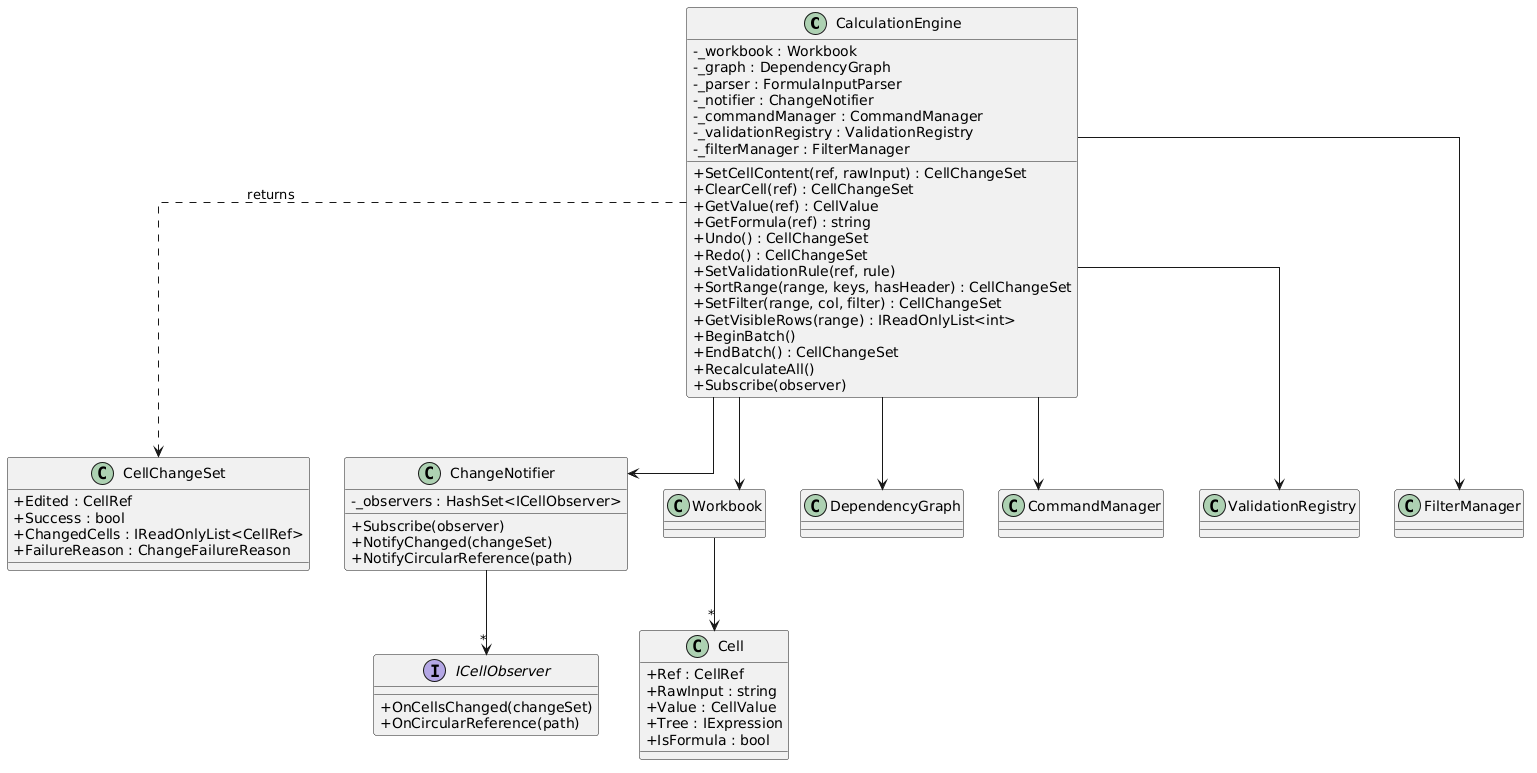

The diagram above was rendered by PlantUML. Its source (embedded in the PNG):
@startuml
skinparam classAttributeIconSize 0
skinparam linetype ortho

class CalculationEngine {
    - _workbook : Workbook
    - _graph : DependencyGraph
    - _parser : FormulaInputParser
    - _notifier : ChangeNotifier
    - _commandManager : CommandManager
    - _validationRegistry : ValidationRegistry
    - _filterManager : FilterManager
    + SetCellContent(ref, rawInput) : CellChangeSet
    + ClearCell(ref) : CellChangeSet
    + GetValue(ref) : CellValue
    + GetFormula(ref) : string
    + Undo() : CellChangeSet
    + Redo() : CellChangeSet
    + SetValidationRule(ref, rule)
    + SortRange(range, keys, hasHeader) : CellChangeSet
    + SetFilter(range, col, filter) : CellChangeSet
    + GetVisibleRows(range) : IReadOnlyList<int>
    + BeginBatch()
    + EndBatch() : CellChangeSet
    + RecalculateAll()
    + Subscribe(observer)
}

class Cell {
    + Ref : CellRef
    + RawInput : string
    + Value : CellValue
    + Tree : IExpression
    + IsFormula : bool
}

class CellChangeSet {
    + Edited : CellRef
    + Success : bool
    + ChangedCells : IReadOnlyList<CellRef>
    + FailureReason : ChangeFailureReason
}

class ChangeNotifier {
    - _observers : HashSet<ICellObserver>
    + Subscribe(observer)
    + NotifyChanged(changeSet)
    + NotifyCircularReference(path)
}

interface ICellObserver {
    + OnCellsChanged(changeSet)
    + OnCircularReference(path)
}

class Workbook
class DependencyGraph
class CommandManager
class ValidationRegistry
class FilterManager

CalculationEngine --> Workbook
CalculationEngine --> DependencyGraph
CalculationEngine --> CommandManager
CalculationEngine --> ValidationRegistry
CalculationEngine --> FilterManager
CalculationEngine --> ChangeNotifier

Workbook --> "*" Cell
ChangeNotifier --> "*" ICellObserver
CalculationEngine ..> CellChangeSet : returns
@enduml